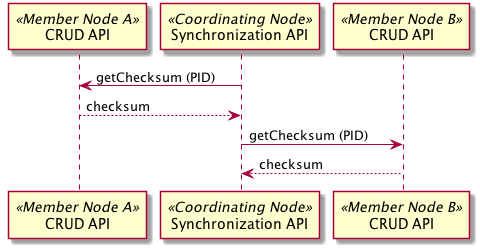

The diagram above was rendered by PlantUML. Its source (embedded in the PNG):
@startuml images/25_seq.png
participant "CRUD API" as m_crud_a << Member Node A >>
participant "Synchronization API" as c_sync << Coordinating Node >>
c_sync -> m_crud_a: getChecksum (PID)
c_sync <-- m_crud_a: checksum
participant "CRUD API" as m_crud_b << Member Node B >>
c_sync -> m_crud_b: getChecksum (PID)
c_sync <-- m_crud_b: checksum
@enduml